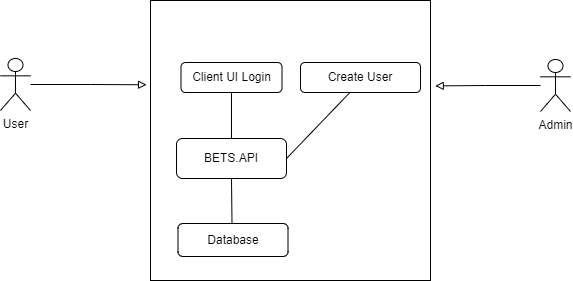

The diagram above was exported from draw.io. Its source (the exported page's mxGraphModel, read from the mxfile embedded in the PNG):
<mxGraphModel dx="1038" dy="489" grid="1" gridSize="10" guides="1" tooltips="1" connect="1" arrows="1" fold="1" page="1" pageScale="1" pageWidth="850" pageHeight="1100" math="0" shadow="0">
  <root>
    <mxCell id="0" />
    <mxCell id="1" parent="0" />
    <mxCell id="fF-TpLbZLqra_Yno3N1s-22" style="edgeStyle=orthogonalEdgeStyle;rounded=0;orthogonalLoop=1;jettySize=auto;html=1;endArrow=block;endFill=0;entryX=-0.014;entryY=0.301;entryDx=0;entryDy=0;entryPerimeter=0;" parent="1" source="fF-TpLbZLqra_Yno3N1s-1" target="fF-TpLbZLqra_Yno3N1s-30" edge="1">
      <mxGeometry relative="1" as="geometry" />
    </mxCell>
    <mxCell id="fF-TpLbZLqra_Yno3N1s-1" value="User" style="shape=umlActor;verticalLabelPosition=bottom;verticalAlign=top;html=1;outlineConnect=0;" parent="1" vertex="1">
      <mxGeometry x="80" y="76" width="30" height="52" as="geometry" />
    </mxCell>
    <mxCell id="fF-TpLbZLqra_Yno3N1s-27" style="edgeStyle=orthogonalEdgeStyle;rounded=0;orthogonalLoop=1;jettySize=auto;html=1;entryX=1.017;entryY=0.305;entryDx=0;entryDy=0;endArrow=block;endFill=0;entryPerimeter=0;" parent="1" source="fF-TpLbZLqra_Yno3N1s-26" target="fF-TpLbZLqra_Yno3N1s-30" edge="1">
      <mxGeometry relative="1" as="geometry" />
    </mxCell>
    <mxCell id="fF-TpLbZLqra_Yno3N1s-30" value="" style="whiteSpace=wrap;html=1;aspect=fixed;" parent="1" vertex="1">
      <mxGeometry x="230" y="18" width="280" height="280" as="geometry" />
    </mxCell>
    <mxCell id="fF-TpLbZLqra_Yno3N1s-26" value="Admin" style="shape=umlActor;verticalLabelPosition=bottom;verticalAlign=top;html=1;outlineConnect=0;" parent="1" vertex="1">
      <mxGeometry x="620" y="77" width="30" height="52" as="geometry" />
    </mxCell>
    <mxCell id="fF-TpLbZLqra_Yno3N1s-3" value="Client UI Login" style="rounded=1;whiteSpace=wrap;html=1;" parent="1" vertex="1">
      <mxGeometry x="260.5" y="80" width="101" height="30" as="geometry" />
    </mxCell>
    <mxCell id="fF-TpLbZLqra_Yno3N1s-4" style="edgeStyle=orthogonalEdgeStyle;rounded=0;orthogonalLoop=1;jettySize=auto;html=1;exitX=0.5;exitY=1;exitDx=0;exitDy=0;dashed=1;endArrow=block;endFill=0;" parent="1" source="fF-TpLbZLqra_Yno3N1s-3" target="fF-TpLbZLqra_Yno3N1s-3" edge="1">
      <mxGeometry relative="1" as="geometry" />
    </mxCell>
    <mxCell id="fF-TpLbZLqra_Yno3N1s-6" value="BETS.API" style="rounded=1;whiteSpace=wrap;html=1;" parent="1" vertex="1">
      <mxGeometry x="256" y="156" width="110" height="40" as="geometry" />
    </mxCell>
    <mxCell id="fF-TpLbZLqra_Yno3N1s-9" value="" style="endArrow=none;html=1;rounded=0;exitX=0.5;exitY=1;exitDx=0;exitDy=0;entryX=0.5;entryY=0;entryDx=0;entryDy=0;" parent="1" source="fF-TpLbZLqra_Yno3N1s-3" target="fF-TpLbZLqra_Yno3N1s-6" edge="1">
      <mxGeometry width="50" height="50" relative="1" as="geometry">
        <mxPoint x="280" y="310" as="sourcePoint" />
        <mxPoint x="330" y="260" as="targetPoint" />
      </mxGeometry>
    </mxCell>
    <mxCell id="fF-TpLbZLqra_Yno3N1s-11" value="Database" style="rounded=1;whiteSpace=wrap;html=1;" parent="1" vertex="1">
      <mxGeometry x="257.5" y="241" width="110" height="33" as="geometry" />
    </mxCell>
    <mxCell id="fF-TpLbZLqra_Yno3N1s-20" value="" style="endArrow=none;html=1;rounded=0;entryX=0.5;entryY=1;entryDx=0;entryDy=0;" parent="1" target="fF-TpLbZLqra_Yno3N1s-6" edge="1">
      <mxGeometry width="50" height="50" relative="1" as="geometry">
        <mxPoint x="311.5" y="241" as="sourcePoint" />
        <mxPoint x="312" y="190" as="targetPoint" />
      </mxGeometry>
    </mxCell>
    <mxCell id="fF-TpLbZLqra_Yno3N1s-23" value="Create User" style="rounded=1;whiteSpace=wrap;html=1;" parent="1" vertex="1">
      <mxGeometry x="380" y="80" width="120" height="30" as="geometry" />
    </mxCell>
    <mxCell id="fF-TpLbZLqra_Yno3N1s-25" value="" style="endArrow=none;html=1;rounded=0;exitX=1;exitY=0.5;exitDx=0;exitDy=0;entryX=0.41;entryY=1.007;entryDx=0;entryDy=0;entryPerimeter=0;" parent="1" source="fF-TpLbZLqra_Yno3N1s-6" target="fF-TpLbZLqra_Yno3N1s-23" edge="1">
      <mxGeometry width="50" height="50" relative="1" as="geometry">
        <mxPoint x="390" y="190" as="sourcePoint" />
        <mxPoint x="440" y="140" as="targetPoint" />
      </mxGeometry>
    </mxCell>
  </root>
</mxGraphModel>